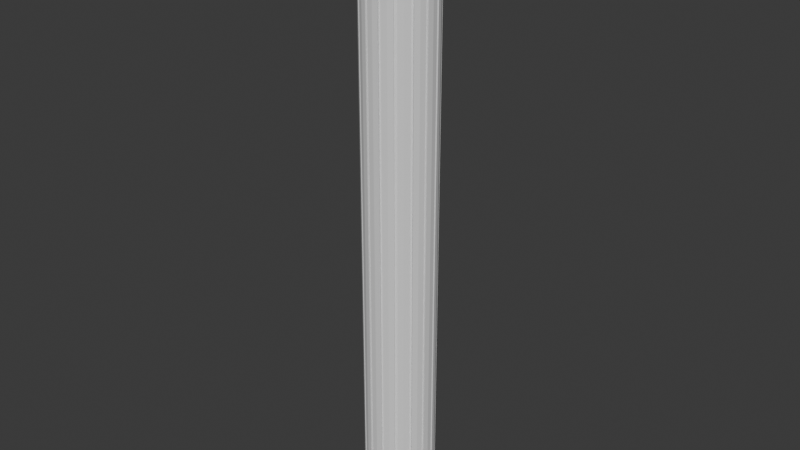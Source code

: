 # Source: Column.blend  (saved by Blender 4.1.24; exported with 4.5.12 LTS)
import bpy
from mathutils import Matrix  # noqa: F401  (used for matrix-valued properties, if any)

bpy.ops.wm.read_factory_settings(use_empty=True)
scene = bpy.context.scene
scene.name = 'Scene'

# ---- collections
col_collection = bpy.data.collections.new('Collection'); scene.collection.children.link(col_collection)

# ---- materials (node trees are filled in below, after node groups)
mat_material = bpy.data.materials.new('Material')
mat_material.alpha_threshold = 0.0
mat_material.use_transparent_shadow = False
mat_material.roughness = 0.5
mat_material.line_color = (0.0, 0.0, 0.0, 1.0)

# ---- material node trees
mat_material.use_nodes = True; mat_material.node_tree.nodes.clear()
_N = mat_material.node_tree.nodes; _L = mat_material.node_tree.links
n0 = _N.new('ShaderNodeOutputMaterial'); n0.name = 'Material Output'; n0.location = (300, 300)
n1 = _N.new('ShaderNodeBsdfPrincipled'); n1.name = 'Principled BSDF'; n1.location = (10, 300)
n1.inputs[3].default_value = 1.45
_L.new(n1.outputs[0], n0.inputs[0])
n0.is_active_output = True

# ---- world
world_world = bpy.data.worlds.new('World'); scene.world = world_world
world_world.use_nodes = True; world_world.node_tree.nodes.clear()
_N = world_world.node_tree.nodes; _L = world_world.node_tree.links
n0 = _N.new('ShaderNodeOutputWorld'); n0.name = 'World Output'; n0.location = (300, 300)
n1 = _N.new('ShaderNodeBackground'); n1.name = 'Background'; n1.location = (10, 300)
n1.inputs[0].default_value = (0.05088, 0.05088, 0.05088, 1.0)
_L.new(n1.outputs[0], n0.inputs[0])
n0.is_active_output = True
world_world.color = (0.05088, 0.05088, 0.05088)
world_world.use_sun_shadow = False
world_world.sun_shadow_jitter_overblur = 0.0

# ---- meshes
me_cylinder = bpy.data.meshes.new('Cylinder')
me_cylinder.from_pydata([(-0.3827, 0.9239, -2.861e-06), (-0.7071, 0.7071, -2.861e-06), (-0.9239, 0.3827, -2.861e-06), (-1.0, -5.879e-09, -2.861e-06), (-2.293e-08, 1.0, -1.907e-06), (-2.765e-08, 1.127, -8.187), (-1.127, -8.265e-09, -8.187), (-1.106, 0.2199, -8.187), (-1.041, 0.4313, -8.187), (-0.9372, 0.6262, -8.187), (-0.797, 0.797, -8.187), (-0.6262, 0.9372, -8.187), (-0.4313, 1.041, -8.187), (-0.2199, 1.106, -8.187), (-2.427e-08, 1.087, -7.616), (-2.34e-08, 1.055, -7.567), (-1.055, -5.937e-09, -7.567), (-1.087, -5.937e-09, -7.616), (-1.035, 0.2059, -7.567), (-1.066, 0.2121, -7.616), (-0.9751, 0.4039, -7.567), (-1.004, 0.416, -7.616), (-0.8776, 0.5864, -7.567), (-0.9038, 0.6039, -7.616), (-0.7463, 0.7463, -7.567), (-0.7686, 0.7686, -7.616), (-0.5864, 0.8776, -7.567), (-0.6039, 0.9038, -7.616), (-0.4039, 0.9751, -7.567), (-0.416, 1.004, -7.616), (-0.2059, 1.035, -7.567), (-0.2121, 1.066, -7.616), (-2.608e-08, 1.059, -7.731), (-2.538e-08, 1.087, -7.685), (-1.087, -5.937e-09, -7.685), (-1.059, -5.472e-09, -7.731), (-1.066, 0.2121, -7.685), (-1.039, 0.2067, -7.731), (-1.004, 0.416, -7.685), (-0.9788, 0.4054, -7.731), (-0.9038, 0.6039, -7.685), (-0.8809, 0.5886, -7.731), (-0.7686, 0.7686, -7.685), (-0.7492, 0.7492, -7.731), (-0.6039, 0.9038, -7.685), (-0.5886, 0.8809, -7.731), (-0.416, 1.004, -7.685), (-0.4054, 0.9788, -7.731), (-0.2121, 1.066, -7.685), (-0.2067, 1.039, -7.731), (-2.771e-08, 1.127, -8.089), (-2.771e-08, 1.091, -8.047), (-1.091, -7.16e-09, -8.047), (-1.127, -8.265e-09, -8.089), (-1.07, 0.2129, -8.047), (-1.106, 0.2199, -8.089), (-1.008, 0.4175, -8.047), (-1.041, 0.4313, -8.089), (-0.9072, 0.6062, -8.047), (-0.9372, 0.6262, -8.089), (-0.7715, 0.7715, -8.047), (-0.797, 0.797, -8.089), (-0.6062, 0.9072, -8.047), (-0.6262, 0.9372, -8.089), (-0.4175, 1.008, -8.047), (-0.4313, 1.041, -8.089), (-0.2129, 1.07, -8.047), (-0.2199, 1.106, -8.089), (-2.666e-08, 0.9996, -7.768), (-2.66e-08, 1.004, -7.761), (-1.004, -4.482e-09, -7.761), (-0.9996, -4.424e-09, -7.768), (-0.9846, 0.1958, -7.761), (-0.9804, 0.195, -7.768), (-0.9275, 0.3842, -7.761), (-0.9235, 0.3825, -7.768), (-0.8347, 0.5577, -7.761), (-0.8311, 0.5553, -7.768), (-0.7099, 0.7099, -7.761), (-0.7068, 0.7068, -7.768), (-0.5577, 0.8347, -7.761), (-0.5553, 0.8311, -7.768), (-0.3842, 0.9275, -7.761), (-0.3825, 0.9235, -7.768), (-0.1958, 0.9846, -7.761), (-0.195, 0.9804, -7.768), (-2.765e-08, 1.005, -8.033), (-2.765e-08, 0.9996, -8.027), (-0.9996, -4.424e-09, -8.027), (-1.005, -4.598e-09, -8.033), (-0.9804, 0.195, -8.027), (-0.9855, 0.196, -8.033), (-0.9235, 0.3825, -8.027), (-0.9283, 0.3845, -8.033), (-0.8311, 0.5553, -8.027), (-0.8355, 0.5583, -8.033), (-0.7068, 0.7068, -8.027), (-0.7105, 0.7105, -8.033), (-0.5553, 0.8311, -8.027), (-0.5583, 0.8355, -8.033), (-0.3825, 0.9235, -8.027), (-0.3845, 0.9283, -8.033), (-0.195, 0.9804, -8.027), (-0.196, 0.9855, -8.033), (-2.299e-08, 1.005, -7.543), (-2.293e-08, 1.0, -7.535), (-1.0, -5.879e-09, -7.535), (-1.005, -5.879e-09, -7.543), (-0.9808, 0.1951, -7.535), (-0.9855, 0.196, -7.543), (-0.9239, 0.3827, -7.535), (-0.9284, 0.3845, -7.543), (-0.8315, 0.5556, -7.535), (-0.8355, 0.5583, -7.543), (-0.7071, 0.7071, -7.535), (-0.7105, 0.7105, -7.543), (-0.5556, 0.8315, -7.535), (-0.5583, 0.8355, -7.543), (-0.3827, 0.9239, -7.535), (-0.3845, 0.9284, -7.543), (-0.1951, 0.9808, -7.535), (-0.196, 0.9855, -7.543), (0.0, 1.0, -7.47), (-1.0, 0.0, -7.47), (-0.9239, 0.3827, -7.47), (-0.7071, 0.7071, -7.47), (-0.3827, 0.9239, -7.47), (-0.5213, 0.8498, -2.861e-06), (-0.5856, 0.8068, -2.861e-06), (-0.8068, 0.5856, -2.861e-06), (-0.8498, 0.5213, -2.861e-06), (-0.9695, 0.2323, -2.861e-06), (-0.9846, 0.1564, -2.861e-06), (-0.1564, 0.9846, -1.907e-06), (-0.2323, 0.9695, -2.096e-06), (-0.2323, 0.9695, -7.47), (-0.1564, 0.9846, -7.47), (-0.1951, 0.9808, -7.509), (-0.9846, 0.1564, -7.47), (-0.9695, 0.2323, -7.47), (-0.9808, 0.1951, -7.509), (-0.8498, 0.5213, -7.47), (-0.8068, 0.5856, -7.47), (-0.8315, 0.5556, -7.509), (-0.5856, 0.8068, -7.47), (-0.5213, 0.8498, -7.47), (-0.5556, 0.8315, -7.509), (-0.184, 0.9249, -7.509), (-0.219, 0.9143, -7.47), (-0.1475, 0.9285, -7.47), (-0.9249, 0.184, -7.509), (-0.9285, 0.1475, -7.47), (-0.9143, 0.219, -7.47), (-0.7841, 0.5239, -7.509), (-0.8014, 0.4916, -7.47), (-0.7609, 0.5522, -7.47), (-0.5239, 0.7841, -7.509), (-0.5522, 0.7609, -7.47), (-0.4916, 0.8014, -7.47), (-0.219, 0.9143, -2.096e-06), (-0.1475, 0.9285, -1.907e-06), (-0.9285, 0.1475, -2.861e-06), (-0.9143, 0.219, -2.861e-06), (-0.8014, 0.4916, -2.861e-06), (-0.7609, 0.5522, -2.861e-06), (-0.5522, 0.7609, -2.861e-06), (-0.4916, 0.8014, -2.861e-06), (1.264, -1.264, -8.509), (1.345, -1.345, -8.589), (9.844e-05, -1.264, -8.509), (1.264, -8.454e-05, -8.509), (9.844e-05, -1.345, -8.589), (1.345, -8.454e-05, -8.589), (9.844e-05, -8.454e-05, -8.589), (1.214, -8.454e-05, -8.266), (1.214, -1.214, -8.266), (9.844e-05, -1.214, -8.266), (9.844e-05, -8.454e-05, -8.186), (1.264, -8.454e-05, -8.347), (1.264, -1.264, -8.347), (9.844e-05, -1.264, -8.347), (1.189, -8.454e-05, -8.421), (1.189, -8.454e-05, -8.354), (1.189, -1.242, -8.421), (1.189, -1.242, -8.354), (9.844e-05, -1.242, -8.354), (9.844e-05, -1.242, -8.421), (1.214, -1.214, -8.266), (9.844e-05, -1.214, -8.266), (1.259, -8.454e-05, -8.266), (1.264, -8.454e-05, -8.273), (1.259, -1.259, -8.266), (1.264, -1.264, -8.273), (9.844e-05, -1.264, -8.273), (9.844e-05, -1.259, -8.266), (1.258, -8.454e-05, -8.428), (1.264, -8.454e-05, -8.436), (1.258, -1.264, -8.428), (1.264, -1.264, -8.436), (9.844e-05, -1.264, -8.436), (9.844e-05, -1.264, -8.428), (1.339, -1.339, -8.509), (1.345, -1.345, -8.516), (1.339, -8.454e-05, -8.509), (1.345, -8.454e-05, -8.516), (9.844e-05, -1.345, -8.516), (9.844e-05, -1.339, -8.509), (1.214, -8.454e-05, -8.195), (1.214, -1.214, -8.195), (1.214, -1.214, -8.195), (9.844e-05, -1.214, -8.195), (9.844e-05, -1.214, -8.186), (9.844e-05, -1.214, -8.186), (9.844e-05, -1.21, -8.186), (1.202, -8.454e-05, -8.186), (1.21, -8.454e-05, -8.19), (1.202, -1.21, -8.186), (1.21, -1.214, -8.19)], [], [(107, 109, 18, 16), (109, 111, 20, 18), (111, 113, 22, 20), (113, 115, 24, 22), (115, 117, 26, 24), (117, 119, 28, 26), (119, 121, 30, 28), (121, 104, 15, 30), (97, 99, 62, 60), (89, 91, 54, 52), (99, 101, 64, 62), (91, 93, 56, 54), (101, 103, 66, 64), (93, 95, 58, 56), (103, 86, 51, 66), (95, 97, 60, 58), (21, 23, 40, 38), (31, 14, 33, 48), (23, 25, 42, 40), (25, 27, 44, 42), (27, 29, 46, 44), (29, 31, 48, 46), (17, 19, 36, 34), (19, 21, 38, 36), (43, 45, 80, 78), (45, 47, 82, 80), (47, 49, 84, 82), (35, 37, 72, 70), (37, 39, 74, 72), (39, 41, 76, 74), (49, 32, 69, 84), (41, 43, 78, 76), (53, 55, 7, 6), (55, 57, 8, 7), (57, 59, 9, 8), (59, 61, 10, 9), (67, 50, 5, 13), (61, 63, 11, 10), (63, 65, 12, 11), (65, 67, 13, 12), (85, 68, 87, 102), (71, 73, 90, 88), (73, 75, 92, 90), (75, 77, 94, 92), (77, 79, 96, 94), (79, 81, 98, 96), (81, 83, 100, 98), (83, 85, 102, 100), (16, 18, 19, 17), (18, 20, 21, 19), (20, 22, 23, 21), (22, 24, 25, 23), (24, 26, 27, 25), (26, 28, 29, 27), (28, 30, 31, 29), (30, 15, 14, 31), (34, 36, 37, 35), (36, 38, 39, 37), (38, 40, 41, 39), (40, 42, 43, 41), (42, 44, 45, 43), (44, 46, 47, 45), (46, 48, 49, 47), (48, 33, 32, 49), (52, 54, 55, 53), (54, 56, 57, 55), (56, 58, 59, 57), (58, 60, 61, 59), (60, 62, 63, 61), (62, 64, 65, 63), (64, 66, 67, 65), (66, 51, 50, 67), (70, 72, 73, 71), (72, 74, 75, 73), (74, 76, 77, 75), (76, 78, 79, 77), (78, 80, 81, 79), (80, 82, 83, 81), (82, 84, 85, 83), (84, 69, 68, 85), (88, 90, 91, 89), (90, 92, 93, 91), (92, 94, 95, 93), (94, 96, 97, 95), (96, 98, 99, 97), (98, 100, 101, 99), (100, 102, 103, 101), (102, 87, 86, 103), (106, 108, 109, 107), (108, 110, 111, 109), (110, 112, 113, 111), (112, 114, 115, 113), (114, 116, 117, 115), (116, 118, 119, 117), (118, 120, 121, 119), (120, 105, 104, 121), (142, 129, 1, 125), (124, 2, 130, 141), (123, 3, 132, 138), (136, 133, 4, 122), (139, 131, 2, 124), (118, 126, 135, 137, 120), (125, 1, 128, 144), (126, 0, 134, 135), (108, 140, 139, 124, 110), (120, 137, 136, 122, 105), (112, 143, 142, 125, 114), (106, 123, 138, 140, 108), (114, 125, 144, 146, 116), (110, 124, 141, 143, 112), (116, 146, 145, 126, 118), (141, 130, 163, 154), (139, 140, 150, 152), (135, 134, 159, 148), (129, 142, 155, 164), (145, 146, 156, 158), (140, 138, 151, 150), (145, 127, 0, 126), (148, 149, 147), (151, 152, 150), (154, 155, 153), (157, 158, 156), (148, 159, 160, 149), (162, 152, 151, 161), (164, 155, 154, 163), (166, 158, 157, 165), (143, 141, 154, 153), (133, 136, 149, 160), (127, 145, 158, 166), (137, 135, 148, 147), (142, 143, 153, 155), (144, 128, 165, 157), (131, 139, 152, 162), (146, 144, 157, 156), (136, 137, 147, 149), (138, 132, 161, 151), (173, 172, 168, 171), (201, 167, 169, 206), (172, 204, 202, 168), (203, 170, 167, 201), (188, 187, 209, 210), (174, 175, 191, 189), (175, 176, 194, 191), (180, 179, 192, 193), (211, 210, 209, 187, 175, 208, 217, 212), (197, 195, 181, 183), (178, 179, 184, 182), (179, 180, 185, 184), (183, 181, 182, 184), (186, 183, 184, 185), (169, 167, 198, 199), (200, 197, 183, 186), (176, 175, 187, 188), (215, 217, 208, 207), (189, 191, 192, 190), (191, 194, 193, 192), (179, 178, 190, 192), (195, 197, 198, 196), (197, 200, 199, 198), (167, 170, 196, 198), (203, 201, 202, 204), (201, 206, 205, 202), (168, 202, 205, 171), (175, 174, 207, 208), (214, 216, 217, 215), (212, 217, 216, 213), (214, 177, 213, 216)])
_uv = me_cylinder.uv_layers.new(name='UVMap')
_uv.uv.foreach_set('vector', [0.25, 0.5, 0.2188, 0.5, 0.2188, 0.5, 0.25, 0.5, 0.2188, 0.5, 0.1875, 0.5, 0.1875, 0.5, 0.2188, 0.5, 0.1875, 0.5, 0.1562, 0.5, 0.1562, 0.5, 0.1875, 0.5, 0.1562, 0.5, 0.125, 0.5, 0.125, 0.5, 0.1562, 0.5, 0.125, 0.5, 0.09375, 0.5, 0.09375, 0.5, 0.125, 0.5, 0.09375, 0.5, 0.0625, 0.5, 0.0625, 0.5, 0.09375, 0.5, 0.0625, 0.5, 0.03125, 0.5, 0.03125, 0.5, 0.0625, 0.5, 0.03125, 0.5, 0.0, 0.5, 0.0, 0.5, 0.03125, 0.5, 0.125, 0.5, 0.09375, 0.5, 0.09375, 0.5, 0.125, 0.5, 0.25, 0.5, 0.2188, 0.5, 0.2188, 0.5, 0.25, 0.5, 0.09375, 0.5, 0.0625, 0.5, 0.0625, 0.5, 0.09375, 0.5, 0.2188, 0.5, 0.1875, 0.5, 0.1875, 0.5, 0.2188, 0.5, 0.0625, 0.5, 0.03125, 0.5, 0.03125, 0.5, 0.0625, 0.5, 0.1875, 0.5, 0.1562, 0.5, 0.1562, 0.5, 0.1875, 0.5, 0.03125, 0.5, 0.0, 0.5, 0.0, 0.5, 0.03125, 0.5, 0.1562, 0.5, 0.125, 0.5, 0.125, 0.5, 0.1562, 0.5, 0.1875, 0.5, 0.1562, 0.5, 0.1562, 0.5, 0.1875, 0.5, 0.03125, 0.5, 0.0, 0.5, 0.0, 0.5, 0.03125, 0.5, 0.1562, 0.5, 0.125, 0.5, 0.125, 0.5, 0.1562, 0.5, 0.125, 0.5, 0.09375, 0.5, 0.09375, 0.5, 0.125, 0.5, 0.09375, 0.5, 0.0625, 0.5, 0.0625, 0.5, 0.09375, 0.5, 0.0625, 0.5, 0.03125, 0.5, 0.03125, 0.5, 0.0625, 0.5, 0.25, 0.5, 0.2188, 0.5, 0.2188, 0.5, 0.25, 0.5, 0.2188, 0.5, 0.1875, 0.5, 0.1875, 0.5, 0.2188, 0.5, 0.125, 0.5, 0.09375, 0.5, 0.09375, 0.5, 0.125, 0.5, 0.09375, 0.5, 0.0625, 0.5, 0.0625, 0.5, 0.09375, 0.5, 0.0625, 0.5, 0.03125, 0.5, 0.03125, 0.5, 0.0625, 0.5, 0.25, 0.5, 0.2188, 0.5, 0.2188, 0.5, 0.25, 0.5, 0.2188, 0.5, 0.1875, 0.5, 0.1875, 0.5, 0.2188, 0.5, 0.1875, 0.5, 0.1562, 0.5, 0.1562, 0.5, 0.1875, 0.5, 0.03125, 0.5, 0.0, 0.5, 0.0, 0.5, 0.03125, 0.5, 0.1562, 0.5, 0.125, 0.5, 0.125, 0.5, 0.1562, 0.5, 0.25, 0.5, 0.2188, 0.5, 0.2188, 0.5, 0.25, 0.5, 0.2188, 0.5, 0.1875, 0.5, 0.1875, 0.5, 0.2188, 0.5, 0.1875, 0.5, 0.1562, 0.5, 0.1562, 0.5, 0.1875, 0.5, 0.1562, 0.5, 0.125, 0.5, 0.125, 0.5, 0.1562, 0.5, 0.03125, 0.5, 0.0, 0.5, 0.0, 0.5, 0.03125, 0.5, 0.125, 0.5, 0.09375, 0.5, 0.09375, 0.5, 0.125, 0.5, 0.09375, 0.5, 0.0625, 0.5, 0.0625, 0.5, 0.09375, 0.5, 0.0625, 0.5, 0.03125, 0.5, 0.03125, 0.5, 0.0625, 0.5, 0.03125, 0.5, 0.0, 0.5, 0.0, 0.5, 0.03125, 0.5, 0.25, 0.5, 0.2188, 0.5, 0.2188, 0.5, 0.25, 0.5, 0.2188, 0.5, 0.1875, 0.5, 0.1875, 0.5, 0.2188, 0.5, 0.1875, 0.5, 0.1562, 0.5, 0.1562, 0.5, 0.1875, 0.5, 0.1562, 0.5, 0.125, 0.5, 0.125, 0.5, 0.1562, 0.5, 0.125, 0.5, 0.09375, 0.5, 0.09375, 0.5, 0.125, 0.5, 0.09375, 0.5, 0.0625, 0.5, 0.0625, 0.5, 0.09375, 0.5, 0.0625, 0.5, 0.03125, 0.5, 0.03125, 0.5, 0.0625, 0.5, 0.25, 0.5, 0.2188, 0.5, 0.2188, 0.5, 0.25, 0.5, 0.2188, 0.5, 0.1875, 0.5, 0.1875, 0.5, 0.2188, 0.5, 0.1875, 0.5, 0.1562, 0.5, 0.1562, 0.5, 0.1875, 0.5, 0.1562, 0.5, 0.125, 0.5, 0.125, 0.5, 0.1562, 0.5, 0.125, 0.5, 0.09375, 0.5, 0.09375, 0.5, 0.125, 0.5, 0.09375, 0.5, 0.0625, 0.5, 0.0625, 0.5, 0.09375, 0.5, 0.0625, 0.5, 0.03125, 0.5, 0.03125, 0.5, 0.0625, 0.5, 0.03125, 0.5, 0.0, 0.5, 0.0, 0.5, 0.03125, 0.5, 0.25, 0.5, 0.2188, 0.5, 0.2188, 0.5, 0.25, 0.5, 0.2188, 0.5, 0.1875, 0.5, 0.1875, 0.5, 0.2188, 0.5, 0.1875, 0.5, 0.1562, 0.5, 0.1562, 0.5, 0.1875, 0.5, 0.1562, 0.5, 0.125, 0.5, 0.125, 0.5, 0.1562, 0.5, 0.125, 0.5, 0.09375, 0.5, 0.09375, 0.5, 0.125, 0.5, 0.09375, 0.5, 0.0625, 0.5, 0.0625, 0.5, 0.09375, 0.5, 0.0625, 0.5, 0.03125, 0.5, 0.03125, 0.5, 0.0625, 0.5, 0.03125, 0.5, 0.0, 0.5, 0.0, 0.5, 0.03125, 0.5, 0.25, 0.5, 0.2188, 0.5, 0.2188, 0.5, 0.25, 0.5, 0.2188, 0.5, 0.1875, 0.5, 0.1875, 0.5, 0.2188, 0.5, 0.1875, 0.5, 0.1562, 0.5, 0.1562, 0.5, 0.1875, 0.5, 0.1562, 0.5, 0.125, 0.5, 0.125, 0.5, 0.1562, 0.5, 0.125, 0.5, 0.09375, 0.5, 0.09375, 0.5, 0.125, 0.5, 0.09375, 0.5, 0.0625, 0.5, 0.0625, 0.5, 0.09375, 0.5, 0.0625, 0.5, 0.03125, 0.5, 0.03125, 0.5, 0.0625, 0.5, 0.03125, 0.5, 0.0, 0.5, 0.0, 0.5, 0.03125, 0.5, 0.25, 0.5, 0.2188, 0.5, 0.2188, 0.5, 0.25, 0.5, 0.2188, 0.5, 0.1875, 0.5, 0.1875, 0.5, 0.2188, 0.5, 0.1875, 0.5, 0.1562, 0.5, 0.1562, 0.5, 0.1875, 0.5, 0.1562, 0.5, 0.125, 0.5, 0.125, 0.5, 0.1562, 0.5, 0.125, 0.5, 0.09375, 0.5, 0.09375, 0.5, 0.125, 0.5, 0.09375, 0.5, 0.0625, 0.5, 0.0625, 0.5, 0.09375, 0.5, 0.0625, 0.5, 0.03125, 0.5, 0.03125, 0.5, 0.0625, 0.5, 0.03125, 0.5, 0.0, 0.5, 0.0, 0.5, 0.03125, 0.5, 0.25, 0.5, 0.2188, 0.5, 0.2188, 0.5, 0.25, 0.5, 0.2188, 0.5, 0.1875, 0.5, 0.1875, 0.5, 0.2188, 0.5, 0.1875, 0.5, 0.1562, 0.5, 0.1562, 0.5, 0.1875, 0.5, 0.1562, 0.5, 0.125, 0.5, 0.125, 0.5, 0.1562, 0.5, 0.125, 0.5, 0.09375, 0.5, 0.09375, 0.5, 0.125, 0.5, 0.09375, 0.5, 0.0625, 0.5, 0.0625, 0.5, 0.09375, 0.5, 0.0625, 0.5, 0.03125, 0.5, 0.03125, 0.5, 0.0625, 0.5, 0.03125, 0.5, 0.0, 0.5, 0.0, 0.5, 0.03125, 0.5, 0.25, 0.5002, 0.2188, 0.5002, 0.2188, 0.5, 0.25, 0.5, 0.2188, 0.5002, 0.1875, 0.5002, 0.1875, 0.5, 0.2188, 0.5, 0.1875, 0.5002, 0.1562, 0.5002, 0.1562, 0.5, 0.1875, 0.5, 0.1562, 0.5002, 0.125, 0.5002, 0.125, 0.5, 0.1562, 0.5, 0.125, 0.5002, 0.09375, 0.5002, 0.09375, 0.5, 0.125, 0.5, 0.09375, 0.5002, 0.0625, 0.5002, 0.0625, 0.5, 0.09375, 0.5, 0.0625, 0.5002, 0.03125, 0.5002, 0.03125, 0.5, 0.0625, 0.5, 0.03125, 0.5002, 0.0, 0.5002, 0.0, 0.5, 0.03125, 0.5, 0.1501, 0.5023, 0.1501, 0.7501, 0.125, 0.7501, 0.125, 0.5023, 0.1875, 0.5023, 0.1875, 0.7501, 0.1624, 0.7501, 0.1624, 0.5023, 0.25, 0.5023, 0.25, 0.7501, 0.2249, 0.7501, 0.2249, 0.5023, 0.02506, 0.5023, 0.02506, 0.7501, 0.0, 0.7501, 0.0, 0.5023, 0.2126, 0.5023, 0.2126, 0.7501, 0.1875, 0.7501, 0.1875, 0.5023, 0.0625, 0.5002, 0.0625, 0.5023, 0.03744, 0.5023, 0.03125, 0.5011, 0.03125, 0.5002, 0.125, 0.5023, 0.125, 0.7501, 0.09994, 0.7501, 0.09994, 0.5023, 0.0625, 0.5023, 0.0625, 0.7501, 0.03744, 0.7501, 0.03744, 0.5023, 0.2188, 0.5002, 0.2188, 0.5011, 0.2126, 0.5023, 0.1875, 0.5023, 0.1875, 0.5002, 0.03125, 0.5002, 0.03125, 0.5011, 0.02506, 0.5023, 0.0, 0.5023, 0.0, 0.5002, 0.1562, 0.5002, 0.1562, 0.5011, 0.1501, 0.5023, 0.125, 0.5023, 0.125, 0.5002, 0.25, 0.5002, 0.25, 0.5023, 0.2249, 0.5023, 0.2188, 0.5011, 0.2188, 0.5002, 0.125, 0.5002, 0.125, 0.5023, 0.09994, 0.5023, 0.09375, 0.5011, 0.09375, 0.5002, 0.1875, 0.5002, 0.1875, 0.5023, 0.1624, 0.5023, 0.1562, 0.5011, 0.1562, 0.5002, 0.09375, 0.5002, 0.09375, 0.5011, 0.08756, 0.5023, 0.0625, 0.5023, 0.0625, 0.5002, 0.1624, 0.5023, 0.1624, 0.7501, 0.1624, 0.7501, 0.1624, 0.5023, 0.2126, 0.5023, 0.2188, 0.5011, 0.2188, 0.5011, 0.2126, 0.5023, 0.03744, 0.5023, 0.03744, 0.7501, 0.03744, 0.7501, 0.03744, 0.5023, 0.1501, 0.7501, 0.1501, 0.5023, 0.1501, 0.5023, 0.1501, 0.7501, 0.08756, 0.5023, 0.09375, 0.5011, 0.09375, 0.5011, 0.08756, 0.5023, 0.2188, 0.5011, 0.2249, 0.5023, 0.2249, 0.5023, 0.2188, 0.5011, 0.08756, 0.5023, 0.08756, 0.7501, 0.0625, 0.7501, 0.0625, 0.5023, 0.03744, 0.5023, 0.02518, 0.5023, 0.03125, 0.5011, 0.2249, 0.5023, 0.2127, 0.5023, 0.2188, 0.5011, 0.1624, 0.5023, 0.1502, 0.5023, 0.1562, 0.5011, 0.09994, 0.5023, 0.08768, 0.5023, 0.09375, 0.5011, 0.03744, 0.5023, 0.03744, 0.7501, 0.02506, 0.7501, 0.02506, 0.5023, 0.2126, 0.7501, 0.2126, 0.5023, 0.2249, 0.5023, 0.2249, 0.7501, 0.1501, 0.7501, 0.1501, 0.5023, 0.1624, 0.5023, 0.1624, 0.7501, 0.08756, 0.7501, 0.08756, 0.5023, 0.09994, 0.5023, 0.09994, 0.7501, 0.1562, 0.5011, 0.1624, 0.5023, 0.1624, 0.5023, 0.1562, 0.5011, 0.02506, 0.7501, 0.02506, 0.5023, 0.02506, 0.5023, 0.02506, 0.7501, 0.08756, 0.7501, 0.08756, 0.5023, 0.08756, 0.5023, 0.08756, 0.7501, 0.03125, 0.5011, 0.03744, 0.5023, 0.03744, 0.5023, 0.03125, 0.5011, 0.1501, 0.5023, 0.1562, 0.5011, 0.1562, 0.5011, 0.1501, 0.5023, 0.09994, 0.5023, 0.09994, 0.7501, 0.09994, 0.7501, 0.09994, 0.5023, 0.2126, 0.7501, 0.2126, 0.5023, 0.2126, 0.5023, 0.2126, 0.7501, 0.09375, 0.5011, 0.09994, 0.5023, 0.09994, 0.5023, 0.09375, 0.5011, 0.02506, 0.5023, 0.03125, 0.5011, 0.03125, 0.5011, 0.02506, 0.5023, 0.2249, 0.5023, 0.2249, 0.7501, 0.2249, 0.7501, 0.2249, 0.5023, 0.25, 0.625, 0.375, 0.625, 0.375, 0.75, 0.25, 0.75, 0.5092, 0.75, 0.625, 0.75, 0.625, 0.875, 0.5092, 0.875, 0.375, 0.625, 0.4889, 0.625, 0.4889, 0.75, 0.375, 0.75, 0.5092, 0.625, 0.625, 0.625, 0.625, 0.75, 0.5092, 0.75, 0.75, 0.7451, 0.6299, 0.7451, 0.6299, 0.7451, 0.75, 0.7451, 0.6299, 0.625, 0.6299, 0.7451, 0.6256, 0.7494, 0.6256, 0.625, 0.6299, 0.7451, 0.75, 0.7451, 0.75, 0.7494, 0.6256, 0.7494, 0.625, 0.875, 0.625, 0.75, 0.625, 0.75, 0.625, 0.875, 0.75, 0.7451, 0.75, 0.7451, 0.6299, 0.7451, 0.6299, 0.7451, 0.6299, 0.7451, 0.6299, 0.7451, 0.6303, 0.7451, 0.75, 0.7451, 0.625, 0.75, 0.625, 0.625, 0.625, 0.625, 0.625, 0.75, 0.625, 0.625, 0.625, 0.75, 0.625, 0.75, 0.625, 0.625, 0.625, 0.75, 0.625, 0.875, 0.625, 0.875, 0.625, 0.75, 0.625, 0.75, 0.625, 0.625, 0.625, 0.625, 0.625, 0.75, 0.625, 0.875, 0.625, 0.75, 0.625, 0.75, 0.625, 0.875, 0.625, 0.875, 0.625, 0.75, 0.625, 0.75, 0.625, 0.875, 0.625, 0.875, 0.625, 0.7507, 0.625, 0.7553, 0.625, 0.875, 0.75, 0.7451, 0.6299, 0.7451, 0.6299, 0.7451, 0.75, 0.7451, 0.6303, 0.625, 0.6303, 0.7451, 0.6299, 0.7451, 0.6299, 0.625, 0.6256, 0.625, 0.6256, 0.7494, 0.625, 0.75, 0.625, 0.625, 0.625, 0.7506, 0.625, 0.875, 0.625, 0.875, 0.625, 0.75, 0.625, 0.75, 0.625, 0.625, 0.625, 0.625, 0.625, 0.75, 0.625, 0.625, 0.625, 0.75, 0.625, 0.75, 0.625, 0.625, 0.625, 0.7507, 0.625, 0.875, 0.625, 0.875, 0.625, 0.75, 0.625, 0.75, 0.625, 0.625, 0.625, 0.625, 0.625, 0.75, 0.5092, 0.625, 0.5092, 0.75, 0.4889, 0.75, 0.4889, 0.625, 0.5092, 0.75, 0.5092, 0.875, 0.4889, 0.875, 0.4889, 0.75, 0.375, 0.75, 0.4889, 0.75, 0.4889, 0.875, 0.375, 0.875, 0.6299, 0.7451, 0.6299, 0.625, 0.6299, 0.625, 0.6299, 0.7451, 0.6312, 0.625, 0.6312, 0.7446, 0.6303, 0.7451, 0.6303, 0.625, 0.75, 0.7451, 0.6303, 0.7451, 0.6312, 0.7446, 0.75, 0.7446, 0.6312, 0.625, 0.75, 0.625, 0.75, 0.7446, 0.6312, 0.7446])
me_cylinder.materials.append(mat_material)
me_cylinder.update()
me_cylinder.normals_split_custom_set([tuple(v) for v in zip(*[iter([-0.4249, 0.04185, 0.9043, -0.4249, 0.04185, 0.9043, -0.4249, 0.04185, 0.9043, -0.4249, 0.04185, 0.9043, -0.4086, 0.1239, 0.9043, -0.4086, 0.1239, 0.9043, -0.4086, 0.1239, 0.9043, -0.4086, 0.1239, 0.9043, -0.3765, 0.2013, 0.9043, -0.3765, 0.2013, 0.9043, -0.3765, 0.2013, 0.9043, -0.3765, 0.2013, 0.9043, -0.3301, 0.2709, 0.9043, -0.3301, 0.2709, 0.9043, -0.3301, 0.2709, 0.9043, -0.3301, 0.2709, 0.9043, -0.2709, 0.33, 0.9043, -0.2709, 0.33, 0.9043, -0.2709, 0.33, 0.9043, -0.2709, 0.33, 0.9043, -0.2013, 0.3766, 0.9043, -0.2013, 0.3766, 0.9043, -0.2013, 0.3766, 0.9043, -0.2013, 0.3766, 0.9043, -0.1239, 0.4086, 0.9043, -0.1239, 0.4086, 0.9043, -0.1239, 0.4086, 0.9043, -0.1239, 0.4086, 0.9043, -0.04185, 0.4249, 0.9043, -0.04185, 0.4249, 0.9043, -0.04185, 0.4249, 0.9043, -0.04185, 0.4249, 0.9043, -0.1021, 0.1244, 0.987, -0.1021, 0.1244, 0.987, -0.1021, 0.1244, 0.987, -0.1021, 0.1244, 0.987, -0.1602, 0.01578, 0.987, -0.1602, 0.01578, 0.987, -0.1602, 0.01578, 0.987, -0.1602, 0.01578, 0.987, -0.07588, 0.142, 0.987, -0.07588, 0.142, 0.987, -0.07588, 0.142, 0.987, -0.07588, 0.142, 0.987, -0.154, 0.04672, 0.987, -0.154, 0.04672, 0.987, -0.154, 0.04672, 0.987, -0.154, 0.04672, 0.987, -0.04673, 0.154, 0.987, -0.04673, 0.154, 0.987, -0.04673, 0.154, 0.987, -0.04673, 0.154, 0.987, -0.142, 0.07587, 0.987, -0.142, 0.07587, 0.987, -0.142, 0.07587, 0.987, -0.142, 0.07587, 0.987, -0.01577, 0.1602, 0.987, -0.01577, 0.1602, 0.987, -0.01577, 0.1602, 0.987, -0.01577, 0.1602, 0.987, -0.1244, 0.1021, 0.987, -0.1244, 0.1021, 0.987, -0.1244, 0.1021, 0.987, -0.1244, 0.1021, 0.987, -0.8819, 0.4714, 0.0, -0.8819, 0.4714, 0.0, -0.8819, 0.4714, 0.0, -0.8819, 0.4714, 0.0, -0.09802, 0.9952, 0.0, -0.09802, 0.9952, 0.0, -0.09802, 0.9952, 0.0, -0.09802, 0.9952, 0.0, -0.773, 0.6344, 0.0, -0.773, 0.6344, 0.0, -0.773, 0.6344, 0.0, -0.773, 0.6344, 0.0, -0.6344, 0.773, 0.0, -0.6344, 0.773, 0.0, -0.6344, 0.773, 0.0, -0.6344, 0.773, 0.0, -0.4714, 0.8819, 0.0, -0.4714, 0.8819, 0.0, -0.4714, 0.8819, 0.0, -0.4714, 0.8819, 0.0, -0.2903, 0.9569, 0.0, -0.2903, 0.9569, 0.0, -0.2903, 0.9569, 0.0, -0.2903, 0.9569, 0.0, -0.9952, 0.09802, 0.0, -0.9952, 0.09802, 0.0, -0.9952, 0.09802, 0.0, -0.9952, 0.09802, 0.0, -0.9569, 0.2903, 0.0, -0.9569, 0.2903, 0.0, -0.9569, 0.2903, 0.0, -0.9569, 0.2903, 0.0, -0.3007, 0.3664, -0.8805, -0.3007, 0.3664, -0.8805, -0.3007, 0.3664, -0.8805, -0.3007, 0.3664, -0.8805, -0.2235, 0.4181, -0.8805, -0.2235, 0.4181, -0.8805, -0.2235, 0.4181, -0.8805, -0.2235, 0.4181, -0.8805, -0.1376, 0.4536, -0.8805, -0.1376, 0.4536, -0.8805, -0.1376, 0.4536, -0.8805, -0.1376, 0.4536, -0.8805, -0.4718, 0.04647, -0.8805, -0.4718, 0.04647, -0.8805, -0.4718, 0.04647, -0.8805, -0.4718, 0.04647, -0.8805, -0.4536, 0.1376, -0.8805, -0.4536, 0.1376, -0.8805, -0.4536, 0.1376, -0.8805, -0.4536, 0.1376, -0.8805, -0.4181, 0.2235, -0.8805, -0.4181, 0.2235, -0.8805, -0.4181, 0.2235, -0.8805, -0.4181, 0.2235, -0.8805, -0.04647, 0.4718, -0.8805, -0.04647, 0.4718, -0.8805, -0.04647, 0.4718, -0.8805, -0.04647, 0.4718, -0.8805, -0.3664, 0.3007, -0.8805, -0.3664, 0.3007, -0.8805, -0.3664, 0.3007, -0.8805, -0.3664, 0.3007, -0.8805, -0.9952, 0.09802, 0.0, -0.9952, 0.09802, 0.0, -0.9952, 0.09802, 0.0, -0.9952, 0.09802, 0.0, -0.9569, 0.2903, 0.0, -0.9569, 0.2903, 0.0, -0.9569, 0.2903, 0.0, -0.9569, 0.2903, 0.0, -0.8819, 0.4714, 0.0, -0.8819, 0.4714, 0.0, -0.8819, 0.4714, 0.0, -0.8819, 0.4714, 0.0, -0.773, 0.6344, 0.0, -0.773, 0.6344, 0.0, -0.773, 0.6344, 0.0, -0.773, 0.6344, 0.0, -0.09802, 0.9952, 0.0, -0.09802, 0.9952, 0.0, -0.09802, 0.9952, 0.0, -0.09802, 0.9952, 0.0, -0.6344, 0.773, 0.0, -0.6344, 0.773, 0.0, -0.6344, 0.773, 0.0, -0.6344, 0.773, 0.0, -0.4714, 0.8819, 0.0, -0.4714, 0.8819, 0.0, -0.4714, 0.8819, 0.0, -0.4714, 0.8819, 0.0, -0.2903, 0.9569, 0.0, -0.2903, 0.9569, 0.0, -0.2903, 0.9569, 0.0, -0.2903, 0.9569, 0.0, -0.09802, 0.9952, 0.0, -0.09802, 0.9952, 0.0, -0.09802, 0.9952, 0.0, -0.09802, 0.9952, 0.0, -0.9952, 0.09802, 0.0, -0.9952, 0.09802, 0.0, -0.9952, 0.09802, 0.0, -0.9952, 0.09802, 0.0, -0.9569, 0.2903, 0.0, -0.9569, 0.2903, 0.0, -0.9569, 0.2903, 0.0, -0.9569, 0.2903, 0.0, -0.8819, 0.4714, 0.0, -0.8819, 0.4714, 0.0, -0.8819, 0.4714, 0.0, -0.8819, 0.4714, 0.0, -0.773, 0.6344, 0.0, -0.773, 0.6344, 0.0, -0.773, 0.6344, 0.0, -0.773, 0.6344, 0.0, -0.6344, 0.773, 0.0, -0.6344, 0.773, 0.0, -0.6344, 0.773, 0.0, -0.6344, 0.773, 0.0, -0.4714, 0.8819, 0.0, -0.4714, 0.8819, 0.0, -0.4714, 0.8819, 0.0, -0.4714, 0.8819, 0.0, -0.2903, 0.9569, 0.0, -0.2903, 0.9569, 0.0, -0.2903, 0.9569, 0.0, -0.2903, 0.9569, 0.0, -0.8406, 0.08279, 0.5353, -0.8406, 0.08279, 0.5353, -0.8406, 0.08279, 0.5353, -0.8406, 0.08279, 0.5353, -0.8083, 0.2452, 0.5353, -0.8083, 0.2452, 0.5353, -0.8083, 0.2452, 0.5353, -0.8083, 0.2452, 0.5353, -0.7449, 0.3982, 0.5353, -0.7449, 0.3982, 0.5353, -0.7449, 0.3982, 0.5353, -0.7449, 0.3982, 0.5353, -0.653, 0.5359, 0.5353, -0.653, 0.5359, 0.5353, -0.653, 0.5359, 0.5353, -0.653, 0.5359, 0.5353, -0.5359, 0.653, 0.5353, -0.5359, 0.653, 0.5353, -0.5359, 0.653, 0.5353, -0.5359, 0.653, 0.5353, -0.3982, 0.7449, 0.5353, -0.3982, 0.7449, 0.5353, -0.3982, 0.7449, 0.5353, -0.3982, 0.7449, 0.5353, -0.2452, 0.8083, 0.5353, -0.2452, 0.8083, 0.5353, -0.2452, 0.8083, 0.5353, -0.2452, 0.8083, 0.5353, -0.08279, 0.8406, 0.5353, -0.08279, 0.8406, 0.5353, -0.08279, 0.8406, 0.5353, -0.08279, 0.8406, 0.5353, -0.8544, 0.08415, -0.5128, -0.8544, 0.08415, -0.5128, -0.8544, 0.08415, -0.5128, -0.8544, 0.08415, -0.5128, -0.8215, 0.2492, -0.5128, -0.8215, 0.2492, -0.5128, -0.8215, 0.2492, -0.5128, -0.8215, 0.2492, -0.5128, -0.7571, 0.4047, -0.5128, -0.7571, 0.4047, -0.5128, -0.7571, 0.4047, -0.5128, -0.7571, 0.4047, -0.5128, -0.6636, 0.5446, -0.5128, -0.6636, 0.5446, -0.5128, -0.6636, 0.5446, -0.5128, -0.6636, 0.5446, -0.5128, -0.5446, 0.6636, -0.5128, -0.5446, 0.6636, -0.5128, -0.5446, 0.6636, -0.5128, -0.5446, 0.6636, -0.5128, -0.4047, 0.7571, -0.5128, -0.4047, 0.7571, -0.5128, -0.4047, 0.7571, -0.5128, -0.4047, 0.7571, -0.5128, -0.2492, 0.8215, -0.5128, -0.2492, 0.8215, -0.5128, -0.2492, 0.8215, -0.5128, -0.2492, 0.8215, -0.5128, -0.08415, 0.8544, -0.5128, -0.08415, 0.8544, -0.5128, -0.08415, 0.8544, -0.5128, -0.08415, 0.8544, -0.5128, -0.7582, 0.07468, 0.6477, -0.7582, 0.07468, 0.6477, -0.7582, 0.07468, 0.6477, -0.7582, 0.07468, 0.6477, -0.7291, 0.2212, 0.6477, -0.7291, 0.2212, 0.6477, -0.7291, 0.2212, 0.6477, -0.7291, 0.2212, 0.6477, -0.6719, 0.3591, 0.6477, -0.6719, 0.3591, 0.6477, -0.6719, 0.3591, 0.6477, -0.6719, 0.3591, 0.6477, -0.5889, 0.4833, 0.6477, -0.5889, 0.4833, 0.6477, -0.5889, 0.4833, 0.6477, -0.5889, 0.4833, 0.6477, -0.4833, 0.5889, 0.6477, -0.4833, 0.5889, 0.6477, -0.4833, 0.5889, 0.6477, -0.4833, 0.5889, 0.6477, -0.3591, 0.6719, 0.6477, -0.3591, 0.6719, 0.6477, -0.3591, 0.6719, 0.6477, -0.3591, 0.6719, 0.6477, -0.2212, 0.7291, 0.6477, -0.2212, 0.7291, 0.6477, -0.2212, 0.7291, 0.6477, -0.2212, 0.7291, 0.6477, -0.07468, 0.7582, 0.6477, -0.07468, 0.7582, 0.6477, -0.07468, 0.7582, 0.6477, -0.07468, 0.7582, 0.6477, -0.8544, 0.08415, -0.5128, -0.8544, 0.08415, -0.5128, -0.8544, 0.08415, -0.5128, -0.8544, 0.08415, -0.5128, -0.8215, 0.2492, -0.5128, -0.8215, 0.2492, -0.5128, -0.8215, 0.2492, -0.5128, -0.8215, 0.2492, -0.5128, -0.7572, 0.4047, -0.5128, -0.7572, 0.4047, -0.5128, -0.7572, 0.4047, -0.5128, -0.7572, 0.4047, -0.5128, -0.6637, 0.5446, -0.5128, -0.6637, 0.5446, -0.5128, -0.6637, 0.5446, -0.5128, -0.6637, 0.5446, -0.5128, -0.5447, 0.6636, -0.5128, -0.5447, 0.6636, -0.5128, -0.5447, 0.6636, -0.5128, -0.5447, 0.6636, -0.5128, -0.4047, 0.7571, -0.5128, -0.4047, 0.7571, -0.5128, -0.4047, 0.7571, -0.5128, -0.4047, 0.7571, -0.5128, -0.2492, 0.8215, -0.5128, -0.2492, 0.8215, -0.5128, -0.2492, 0.8215, -0.5128, -0.2492, 0.8215, -0.5128, -0.08416, 0.8544, -0.5128, -0.08416, 0.8544, -0.5128, -0.08416, 0.8544, -0.5128, -0.08416, 0.8544, -0.5128, -0.7583, 0.07468, 0.6477, -0.7583, 0.07468, 0.6477, -0.7583, 0.07468, 0.6477, -0.7583, 0.07468, 0.6477, -0.7291, 0.2212, 0.6477, -0.7291, 0.2212, 0.6477, -0.7291, 0.2212, 0.6477, -0.7291, 0.2212, 0.6477, -0.672, 0.3592, 0.6477, -0.672, 0.3592, 0.6477, -0.672, 0.3592, 0.6477, -0.672, 0.3592, 0.6477, -0.5889, 0.4834, 0.6477, -0.5889, 0.4834, 0.6477, -0.5889, 0.4834, 0.6477, -0.5889, 0.4834, 0.6477, -0.4833, 0.589, 0.6477, -0.4833, 0.589, 0.6477, -0.4833, 0.589, 0.6477, -0.4833, 0.589, 0.6477, -0.3591, 0.6719, 0.6477, -0.3591, 0.6719, 0.6477, -0.3591, 0.6719, 0.6477, -0.3591, 0.6719, 0.6477, -0.2212, 0.7291, 0.6477, -0.2212, 0.7291, 0.6477, -0.2212, 0.7291, 0.6477, -0.2212, 0.7291, 0.6477, -0.07467, 0.7582, 0.6477, -0.07467, 0.7582, 0.6477, -0.07467, 0.7582, 0.6477, -0.07467, 0.7582, 0.6477, -0.8406, 0.08279, 0.5353, -0.8406, 0.08279, 0.5353, -0.8406, 0.08279, 0.5353, -0.8406, 0.08279, 0.5353, -0.8083, 0.2452, 0.5353, -0.8083, 0.2452, 0.5353, -0.8083, 0.2452, 0.5353, -0.8083, 0.2452, 0.5353, -0.7449, 0.3982, 0.5353, -0.7449, 0.3982, 0.5353, -0.7449, 0.3982, 0.5353, -0.7449, 0.3982, 0.5353, -0.653, 0.5359, 0.5353, -0.653, 0.5359, 0.5353, -0.653, 0.5359, 0.5353, -0.653, 0.5359, 0.5353, -0.5359, 0.6529, 0.5353, -0.5359, 0.6529, 0.5353, -0.5359, 0.6529, 0.5353, -0.5359, 0.6529, 0.5353, -0.3982, 0.7449, 0.5353, -0.3982, 0.7449, 0.5353, -0.3982, 0.7449, 0.5353, -0.3982, 0.7449, 0.5353, -0.2452, 0.8083, 0.5353, -0.2452, 0.8083, 0.5353, -0.2452, 0.8083, 0.5353, -0.2452, 0.8083, 0.5353, -0.08279, 0.8406, 0.5353, -0.08279, 0.8406, 0.5353, -0.08279, 0.8406, 0.5353, -0.08279, 0.8406, 0.5353, -0.773, 0.6344, 0.0, -0.773, 0.6344, 0.0, -0.773, 0.6344, 0.0, -0.773, 0.6344, 0.0, -0.8819, 0.4714, 0.0, -0.8819, 0.4714, 0.0, -0.8819, 0.4714, 0.0, -0.8819, 0.4714, 0.0, -0.9952, 0.09802, 0.0, -0.9952, 0.09802, 0.0, -0.9952, 0.09802, 0.0, -0.9952, 0.09802, 0.0, -0.09802, 0.9952, 5.85e-09, -0.09802, 0.9952, 5.85e-09, -0.09802, 0.9952, 5.85e-09, -0.09802, 0.9952, 5.85e-09, -0.9569, 0.2903, 0.0, -0.9569, 0.2903, 0.0, -0.9569, 0.2903, 0.0, -0.9569, 0.2903, 0.0, -0.2903, 0.9569, 9.283e-07, -0.2903, 0.9569, 9.283e-07, -0.2903, 0.9569, 9.283e-07, -0.2903, 0.9569, 9.283e-07, -0.2903, 0.9569, 9.283e-07, -0.6344, 0.773, 0.0, -0.6344, 0.773, 0.0, -0.6344, 0.773, 0.0, -0.6344, 0.773, 0.0, -0.2903, 0.9569, 0.0, -0.2903, 0.9569, 0.0, -0.2903, 0.9569, 0.0, -0.2903, 0.9569, 0.0, -0.9569, 0.2903, 1.547e-07, -0.9569, 0.2903, 1.547e-07, -0.9569, 0.2903, 1.547e-07, -0.9569, 0.2903, 1.547e-07, -0.9569, 0.2903, 1.547e-07, -0.09802, 0.9952, -1.808e-06, -0.09802, 0.9952, -1.808e-06, -0.09802, 0.9952, -1.808e-06, -0.09802, 0.9952, -1.808e-06, -0.09802, 0.9952, -1.808e-06, -0.773, 0.6344, 0.0, -0.773, 0.6344, 0.0, -0.773, 0.6344, 0.0, -0.773, 0.6344, 0.0, -0.773, 0.6344, 0.0, -0.9952, 0.09802, -6.285e-08, -0.9952, 0.09802, -6.285e-08, -0.9952, 0.09802, -6.285e-08, -0.9952, 0.09802, -6.285e-08, -0.9952, 0.09802, -6.285e-08, -0.6344, 0.773, 0.0, -0.6344, 0.773, 0.0, -0.6344, 0.773, 0.0, -0.6344, 0.773, 0.0, -0.6344, 0.773, 0.0, -0.8819, 0.4714, 1.547e-07, -0.8819, 0.4714, 1.547e-07, -0.8819, 0.4714, 1.547e-07, -0.8819, 0.4714, 1.547e-07, -0.8819, 0.4714, 1.547e-07, -0.4714, 0.8819, 6.189e-07, -0.4714, 0.8819, 6.189e-07, -0.4714, 0.8819, 6.189e-07, -0.4714, 0.8819, 6.189e-07, -0.4714, 0.8819, 6.189e-07, 0.5229, 0.8524, 0.0, 0.5229, 0.8524, 0.0, 0.5229, 0.8524, 0.0, 0.5229, 0.8524, 0.0, -0.1538, -0.7017, 0.6957, -0.1538, -0.7017, 0.6957, -0.1538, -0.7017, 0.6957, -0.1538, -0.7017, 0.6957, 0.9725, 0.233, 0.0, 0.9725, 0.233, 0.0, 0.9725, 0.233, 0.0, 0.9725, 0.233, 0.0, -0.5874, -0.8093, 0.0, -0.5874, -0.8093, 0.0, -0.5874, -0.8093, 0.0, -0.5874, -0.8093, 0.0, -0.6049, -0.3874, 0.6957, -0.6049, -0.3874, 0.6957, -0.6049, -0.3874, 0.6957, -0.6049, -0.3874, 0.6957, 0.1265, 0.7071, 0.6957, 0.1265, 0.7071, 0.6957, 0.1265, 0.7071, 0.6957, 0.1265, 0.7071, 0.6957, -0.4714, 0.8819, 0.0, -0.4714, 0.8819, 0.0, -0.4714, 0.8819, 0.0, -0.4714, 0.8819, 0.0, -0.1943, 0.9766, 0.09204, -0.1943, 0.9766, 0.09204, -0.1943, 0.9766, 0.09204, -0.9766, 0.1943, 0.09204, -0.9766, 0.1943, 0.09204, -0.9766, 0.1943, 0.09204, -0.8279, 0.5532, 0.09204, -0.8279, 0.5532, 0.09204, -0.8279, 0.5532, 0.09204, -0.5532, 0.8279, 0.09204, -0.5532, 0.8279, 0.09204, -0.5532, 0.8279, 0.09204, -0.1951, 0.9808, 0.0, -0.1951, 0.9808, 0.0, -0.1951, 0.9808, 0.0, -0.1951, 0.9808, 0.0, -0.9808, 0.1951, 0.0, -0.9808, 0.1951, 0.0, -0.9808, 0.1951, 0.0, -0.9808, 0.1951, 0.0, -0.8315, 0.5556, 0.0, -0.8315, 0.5556, 0.0, -0.8315, 0.5556, 0.0, -0.8315, 0.5556, 0.0, -0.5556, 0.8315, 0.0, -0.5556, 0.8315, 0.0, -0.5556, 0.8315, 0.0, -0.5556, 0.8315, 0.0, 0.3874, 0.6049, 0.6957, 0.3874, 0.6049, 0.6957, 0.3874, 0.6049, 0.6957, 0.3874, 0.6049, 0.6957, -0.9876, -0.1569, 0.0, -0.9876, -0.1569, 0.0, -0.9876, -0.1569, 0.0, -0.9876, -0.1569, 0.0, -0.8524, -0.5229, 0.0, -0.8524, -0.5229, 0.0, -0.8524, -0.5229, 0.0, -0.8524, -0.5229, 0.0, 0.7017, 0.1538, 0.6957, 0.7017, 0.1538, 0.6957, 0.7017, 0.1538, 0.6957, 0.7017, 0.1538, 0.6957, -0.4106, -0.5894, 0.6957, -0.4106, -0.5894, 0.6957, -0.4106, -0.5894, 0.6957, -0.4106, -0.5894, 0.6957, 0.8093, 0.5874, 0.0, 0.8093, 0.5874, 0.0, 0.8093, 0.5874, 0.0, 0.8093, 0.5874, 0.0, -0.233, -0.9725, 0.0, -0.233, -0.9725, 0.0, -0.233, -0.9725, 0.0, -0.233, -0.9725, 0.0, 0.5894, 0.4106, 0.6957, 0.5894, 0.4106, 0.6957, 0.5894, 0.4106, 0.6957, 0.5894, 0.4106, 0.6957, -0.7071, -0.1265, 0.6957, -0.7071, -0.1265, 0.6957, -0.7071, -0.1265, 0.6957, -0.7071, -0.1265, 0.6957, 0.1569, 0.9876, 0.0, 0.1569, 0.9876, 0.0, 0.1569, 0.9876, 0.0, 0.1569, 0.9876, 0.0, 0.0, 0.0, -1.0, 0.0, 0.0, -1.0, 0.0, 0.0, -1.0, 0.0, 0.0, -1.0, 0.0, 0.0, 1.0, 0.0, 0.0, 1.0, 0.0, 0.0, 1.0, 0.0, 0.0, 1.0, 1.0, 0.0, 0.0, 1.0, 0.0, 0.0, 1.0, 0.0, 0.0, 1.0, 0.0, 0.0, 2.44e-06, 0.0, 1.0, 2.44e-06, 0.0, 1.0, 2.44e-06, 0.0, 1.0, 2.44e-06, 0.0, 1.0, 0.0, -1.0, 0.0, 0.0, -1.0, 0.0, 0.0, -1.0, 0.0, 0.0, -1.0, 0.0, -1.741e-05, 0.0, 1.0, -1.741e-05, 0.0, 1.0, -1.741e-05, 0.0, 1.0, -1.741e-05, 0.0, 1.0, 0.0, 0.0, 1.0, 0.0, 0.0, 1.0, 0.0, 0.0, 1.0, 0.0, 0.0, 1.0, 0.0, -1.0, 0.0, 0.0, -1.0, 0.0, 0.0, -1.0, 0.0, 0.0, -1.0, 0.0, 0.0, -1.0, 1.437e-05, 0.0, -1.0, 1.437e-05, 0.0, -1.0, 1.437e-05, 0.0, -1.0, 1.437e-05, 0.0, -1.0, 1.437e-05, 0.0, -1.0, 1.437e-05, 0.0, -1.0, 1.437e-05, 0.0, -1.0, 1.437e-05, 0.09243, 0.0, 0.9957, 0.09243, 0.0, 0.9957, 0.09243, 0.0, 0.9957, 0.09243, 0.0, 0.9957, 0.08435, 0.0, -0.9964, 0.08435, 0.0, -0.9964, 0.08435, 0.0, -0.9964, 0.08435, 0.0, -0.9964, 0.0, -0.2734, -0.9619, 0.0, -0.2734, -0.9619, 0.0, -0.2734, -0.9619, 0.0, -0.2734, -0.9619, 1.0, 0.0, 0.0, 1.0, 0.0, 0.0, 1.0, 0.0, 0.0, 1.0, 0.0, 0.0, 0.0, -1.0, 0.0, 0.0, -1.0, 0.0, 0.0, -1.0, 0.0, 0.0, -1.0, 0.0, 0.0, -1.0, 0.0, 0.0, -1.0, 0.0, 0.0, -1.0, 0.0, 0.0, -1.0, 0.0, 0.0, -0.2734, 0.9619, 0.0, -0.2734, 0.9619, 0.0, -0.2734, 0.9619, 0.0, -0.2734, 0.9619, 0.0, 0.0, 1.0, 0.0, 0.0, 1.0, 0.0, 0.0, 1.0, 0.0, 0.0, 1.0, 0.7682, -1.929e-07, 0.6402, 0.7682, -1.929e-07, 0.6402, 0.7682, -1.929e-07, 0.6402, 0.7682, -1.929e-07, 0.6402, 0.7682, 0.0, 0.6402, 0.7682, 0.0, 0.6402, 0.7682, 0.0, 0.6402, 0.7682, 0.0, 0.6402, 0.0, -0.7682, 0.6402, 0.0, -0.7682, 0.6402, 0.0, -0.7682, 0.6402, 0.0, -0.7682, 0.6402, 1.0, 0.0, 0.0, 1.0, 0.0, 0.0, 1.0, 0.0, 0.0, 1.0, 0.0, 0.0, 0.7682, 0.0, 0.6402, 0.7682, 0.0, 0.6402, 0.7682, 0.0, 0.6402, 0.7682, 0.0, 0.6402, 0.0, -1.0, 0.0, 0.0, -1.0, 0.0, 0.0, -1.0, 0.0, 0.0, -1.0, 0.0, 1.0, 0.0, 0.0, 1.0, 0.0, 0.0, 1.0, 0.0, 0.0, 1.0, 0.0, 0.0, 0.7683, 0.0, 0.6401, 0.7683, 0.0, 0.6401, 0.7683, 0.0, 0.6401, 0.7683, 0.0, 0.6401, 0.0, -0.7683, 0.6401, 0.0, -0.7683, 0.6401, 0.0, -0.7683, 0.6401, 0.0, -0.7683, 0.6401, 0.0, -1.0, 0.0, 0.0, -1.0, 0.0, 0.0, -1.0, 0.0, 0.0, -1.0, 0.0, 1.0, 0.0, 0.0, 1.0, 0.0, 0.0, 1.0, 0.0, 0.0, 1.0, 0.0, 0.0, 0.4714, -4.553e-06, 0.8819, 0.4714, -4.553e-06, 0.8819, 0.4714, -4.553e-06, 0.8819, 0.4714, -4.553e-06, 0.8819, 0.001699, -0.4336, 0.9011, 0.001699, -0.4336, 0.9011, 0.001699, -0.4336, 0.9011, 0.001699, -0.4336, 0.9011, 0.0, 0.0, 1.0, 0.0, 0.0, 1.0, 0.0, 0.0, 1.0, 0.0, 0.0, 1.0])] * 3)])

# ---- objects
ob_cylinder = bpy.data.objects.new('Cylinder', me_cylinder)

# ---- transforms, parenting, visibility, modifiers, constraints
ob_cylinder.location = (-7.319e-05, 6.285e-05, 6.385)
ob_cylinder.scale = (0.7434, 0.7434, 0.7434)
_m = ob_cylinder.modifiers.new('Mirror', 'MIRROR')
_m.use_axis = (False, False, True)
_m = ob_cylinder.modifiers.new('Mirror.001', 'MIRROR')
_m.use_axis = (True, True, False)
_m.use_clip = True

# ---- collection membership
col_collection.objects.link(ob_cylinder)

# ---- scene / render settings (as saved in the file)
scene.frame_start = 1; scene.frame_end = 250; scene.frame_set(1)
scene.render.engine = 'BLENDER_EEVEE_NEXT'
scene.cycles.sampling_pattern = 'TABULATED_SOBOL'
scene.eevee.ray_tracing_options.trace_max_roughness = 0.0
bpy.context.view_layer.update()

# ---- added for rendering (the .blend has no active camera and no usable light): camera, sun
cam_auto = bpy.data.cameras.new('AutoCamera')
cam_auto.lens = 50.0
cam_auto.sensor_width = 36.0
cam_auto.clip_end = 1000.0
ob_auto_camera = bpy.data.objects.new('AutoCamera', cam_auto)
scene.collection.objects.link(ob_auto_camera)
ob_auto_camera.location = (12.1023, -14.5228, 16.0674)
ob_auto_camera.rotation_euler = (1.09748, -7.21219e-08, 0.694738)
scene.camera = ob_auto_camera
light_auto_sun = bpy.data.lights.new('AutoSun', 'SUN')
light_auto_sun.energy = 3.0
light_auto_sun.angle = 0.0523599
ob_auto_sun = bpy.data.objects.new('AutoSun', light_auto_sun)
scene.collection.objects.link(ob_auto_sun)
ob_auto_sun.rotation_euler = (0.872665, 0.174533, 0.523599)
bpy.context.view_layer.update()
